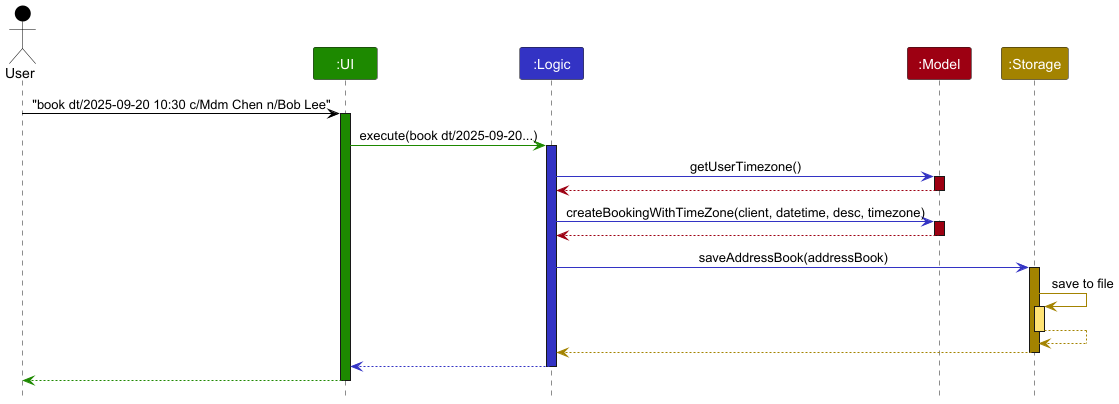

The diagram above was rendered by PlantUML. Its source (embedded in the PNG):
@startuml
!include style.puml
skinparam ArrowFontStyle plain

Actor User as user USER_COLOR
Participant ":UI" as ui UI_COLOR
Participant ":Logic" as logic LOGIC_COLOR
Participant ":Model" as model MODEL_COLOR
Participant ":Storage" as storage STORAGE_COLOR


user -[USER_COLOR]> ui : "book dt/2025-09-20 10:30 c/Mdm Chen n/Bob Lee"
activate ui UI_COLOR

ui -[UI_COLOR]> logic : execute(book dt/2025-09-20...)
activate logic LOGIC_COLOR

logic -[LOGIC_COLOR]> model : getUserTimezone()
activate model MODEL_COLOR
model -[MODEL_COLOR]-> logic :
deactivate model

logic -[LOGIC_COLOR]> model : createBookingWithTimeZone(client, datetime, desc, timezone)
activate model MODEL_COLOR

model -[MODEL_COLOR]-> logic :
deactivate model

logic -[LOGIC_COLOR]> storage : saveAddressBook(addressBook)
activate storage STORAGE_COLOR
storage -[STORAGE_COLOR]> storage : save to file
activate storage STORAGE_COLOR_T1
storage --[STORAGE_COLOR]> storage
deactivate storage
storage --[STORAGE_COLOR]> logic :
deactivate storage

logic --[LOGIC_COLOR]> ui :
deactivate logic

ui --[UI_COLOR]> user :
deactivate ui

@enduml